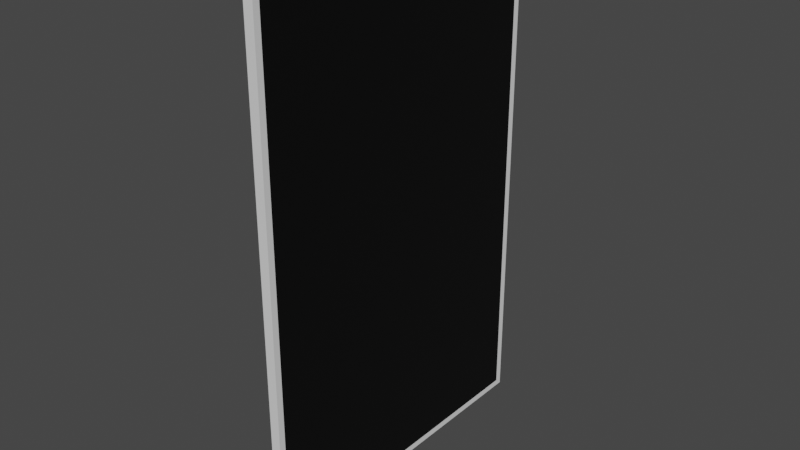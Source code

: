 # Source: door.blend  (saved by Blender 2.83.19; exported with 4.5.12 LTS)
import bpy
from mathutils import Matrix  # noqa: F401  (used for matrix-valued properties, if any)

bpy.ops.wm.read_factory_settings(use_empty=True)
scene = bpy.context.scene
scene.name = 'Scene'

# ---- collections
col_collection = bpy.data.collections.new('Collection'); scene.collection.children.link(col_collection)

# ---- materials (node trees are filled in below, after node groups)
mat_material_001 = bpy.data.materials.new('Material.001')
mat_material_001.use_transparent_shadow = False
mat_material_002 = bpy.data.materials.new('Material.002')
mat_material_002.use_transparent_shadow = False

# ---- material node trees
mat_material_001.use_nodes = True; mat_material_001.node_tree.nodes.clear()
_N = mat_material_001.node_tree.nodes; _L = mat_material_001.node_tree.links
n0 = _N.new('ShaderNodeBsdfPrincipled'); n0.name = 'Principled BSDF'; n0.location = (10, 300)
n0.distribution = 'GGX'
n0.subsurface_method = 'BURLEY'
n0.inputs[3].default_value = 1.45
n0.inputs[27].default_value = (0.0, 0.0, 0.0, 1.0)
n0.inputs[28].default_value = 1.0
n1 = _N.new('ShaderNodeOutputMaterial'); n1.name = 'Material Output'; n1.location = (300, 300)
_L.new(n0.outputs[0], n1.inputs[0])
n1.is_active_output = True
mat_material_002.use_nodes = True; mat_material_002.node_tree.nodes.clear()
_N = mat_material_002.node_tree.nodes; _L = mat_material_002.node_tree.links
n0 = _N.new('ShaderNodeBsdfPrincipled'); n0.name = 'Principled BSDF'; n0.location = (10, 300)
n0.distribution = 'GGX'
n0.subsurface_method = 'BURLEY'
n0.inputs[0].default_value = (0.0, 0.0, 0.0, 1.0)
n0.inputs[3].default_value = 1.45
n0.inputs[27].default_value = (0.0, 0.0, 0.0, 1.0)
n0.inputs[28].default_value = 1.0
n1 = _N.new('ShaderNodeOutputMaterial'); n1.name = 'Material Output'; n1.location = (300, 300)
_L.new(n0.outputs[0], n1.inputs[0])
n1.is_active_output = True

# ---- world
world_world = bpy.data.worlds.new('World'); scene.world = world_world
world_world.use_nodes = True; world_world.node_tree.nodes.clear()
_N = world_world.node_tree.nodes; _L = world_world.node_tree.links
n0 = _N.new('ShaderNodeOutputWorld'); n0.name = 'World Output'; n0.location = (300, 300)
n1 = _N.new('ShaderNodeBackground'); n1.name = 'Background'; n1.location = (10, 300)
n1.inputs[0].default_value = (0.05088, 0.05088, 0.05088, 1.0)
_L.new(n1.outputs[0], n0.inputs[0])
n0.is_active_output = True
world_world.color = (0.05088, 0.05088, 0.05088)
world_world.use_sun_shadow = False
world_world.sun_shadow_jitter_overblur = 0.0

# ---- meshes
me_cube_001 = bpy.data.meshes.new('Cube.001')
me_cube_001.from_pydata([(-1.0, -1.0, -1.0), (-1.0, -1.0, 1.0), (-1.0, 1.0, -1.0), (-1.0, 1.0, 1.0), (1.0, -1.0, -1.0), (1.0, -1.0, 1.0), (1.0, 1.0, -1.0), (1.0, 1.0, 1.0), (-0.9676, 0.9604, -0.9763), (-0.9676, -0.9604, -0.9763), (-0.9676, -0.9604, 0.9763), (-0.9676, 0.9604, 0.9763), (0.9676, 0.9604, 0.9763), (0.9676, 0.9604, -0.9763), (0.9676, -0.9604, -0.9763), (0.9676, -0.9604, 0.9763), (-0.9676, 0.9604, -0.9763), (-0.9676, -0.9604, -0.9763), (-0.9676, -0.9604, 0.9763), (-0.9676, 0.9604, 0.9763), (0.9676, 0.9604, 0.9763), (0.9676, 0.9604, -0.9763), (0.9676, -0.9604, -0.9763), (0.9676, -0.9604, 0.9763)], [], [(7, 5, 15, 12), (2, 3, 7, 6), (0, 1, 10, 9), (4, 5, 1, 0), (2, 6, 4, 0), (7, 3, 1, 5), (14, 13, 21, 22), (15, 14, 22, 23), (6, 7, 12, 13), (1, 3, 11, 10), (2, 0, 9, 8), (5, 4, 14, 15), (4, 6, 13, 14), (3, 2, 8, 11), (17, 18, 19, 16), (21, 20, 23, 22), (11, 8, 16, 19), (9, 10, 18, 17), (12, 15, 23, 20), (13, 12, 20, 21), (10, 11, 19, 18), (8, 9, 17, 16)])
me_cube_001.polygons.foreach_set('material_index', [0, 0, 0, 0, 0, 0, 0, 0, 0, 0, 0, 0, 0, 0, 1, 1, 0, 0, 0, 0, 0, 0])
_uv = me_cube_001.uv_layers.new(name='UVMap')
_uv.uv.foreach_set('vector', [0.625, 0.5, 0.625, 0.75, 0.625, 0.75, 0.625, 0.5, 0.375, 0.25, 0.625, 0.25, 0.625, 0.5, 0.375, 0.5, 0.375, 1.0, 0.625, 1.0, 0.625, 1.0, 0.375, 1.0, 0.375, 0.75, 0.625, 0.75, 0.625, 1.0, 0.375, 1.0, 0.125, 0.5, 0.375, 0.5, 0.375, 0.75, 0.125, 0.75, 0.625, 0.5, 0.875, 0.5, 0.875, 0.75, 0.625, 0.75, 0.375, 0.75, 0.375, 0.5, 0.375, 0.5, 0.375, 0.75, 0.625, 0.75, 0.375, 0.75, 0.375, 0.75, 0.625, 0.75, 0.375, 0.5, 0.625, 0.5, 0.625, 0.5, 0.375, 0.5, 0.875, 0.75, 0.875, 0.5, 0.875, 0.5, 0.875, 0.75, 0.125, 0.5, 0.125, 0.75, 0.125, 0.75, 0.125, 0.5, 0.625, 0.75, 0.375, 0.75, 0.375, 0.75, 0.625, 0.75, 0.375, 0.75, 0.375, 0.5, 0.375, 0.5, 0.375, 0.75, 0.625, 0.25, 0.375, 0.25, 0.375, 0.25, 0.625, 0.25, 0.375, 0.0, 0.625, 0.0, 0.625, 0.25, 0.375, 0.25, 0.375, 0.5, 0.625, 0.5, 0.625, 0.75, 0.375, 0.75, 0.625, 0.25, 0.375, 0.25, 0.375, 0.25, 0.625, 0.25, 0.375, 1.0, 0.625, 1.0, 0.625, 1.0, 0.375, 1.0, 0.625, 0.5, 0.625, 0.75, 0.625, 0.75, 0.625, 0.5, 0.375, 0.5, 0.625, 0.5, 0.625, 0.5, 0.375, 0.5, 0.875, 0.75, 0.875, 0.5, 0.875, 0.5, 0.875, 0.75, 0.125, 0.5, 0.125, 0.75, 0.125, 0.75, 0.125, 0.5])
me_cube_001.materials.append(mat_material_001)
me_cube_001.materials.append(mat_material_002)
me_cube_001.use_remesh_fix_poles = True
me_cube_001.use_remesh_preserve_attributes = False
me_cube_001.use_mirror_vertex_groups = False
me_cube_001.update()

# ---- objects
ob_cube = bpy.data.objects.new('Cube', me_cube_001)

# ---- transforms, parenting, visibility, modifiers, constraints
ob_cube.location = (0.0, 0.0, 0.0)
ob_cube.scale = (0.03152, 1.073, 1.671)
ob_cube.lineart.crease_threshold = 0.0

# ---- collection membership
col_collection.objects.link(ob_cube)

# ---- scene / render settings (as saved in the file)
scene.frame_start = 1; scene.frame_end = 250; scene.frame_set(1)
scene.render.engine = 'BLENDER_EEVEE_NEXT'
scene.cycles.use_denoising = False
scene.cycles.samples = 128
scene.cycles.sampling_pattern = 'TABULATED_SOBOL'
scene.cycles.use_adaptive_sampling = False
scene.cycles.use_light_tree = False
scene.view_settings.view_transform = 'Filmic'
bpy.context.view_layer.update()

# ---- added for rendering (the .blend has no active camera and no usable light): camera, sun
cam_auto = bpy.data.cameras.new('AutoCamera')
cam_auto.lens = 50.0
cam_auto.sensor_width = 36.0
cam_auto.clip_end = 1000.0
ob_auto_camera = bpy.data.objects.new('AutoCamera', cam_auto)
scene.collection.objects.link(ob_auto_camera)
ob_auto_camera.location = (3.67585, -4.41103, 2.94068)
ob_auto_camera.rotation_euler = (1.09748, -7.21219e-08, 0.694738)
scene.camera = ob_auto_camera
light_auto_sun = bpy.data.lights.new('AutoSun', 'SUN')
light_auto_sun.energy = 3.0
light_auto_sun.angle = 0.0523599
ob_auto_sun = bpy.data.objects.new('AutoSun', light_auto_sun)
scene.collection.objects.link(ob_auto_sun)
ob_auto_sun.rotation_euler = (0.872665, 0.174533, 0.523599)
bpy.context.view_layer.update()

